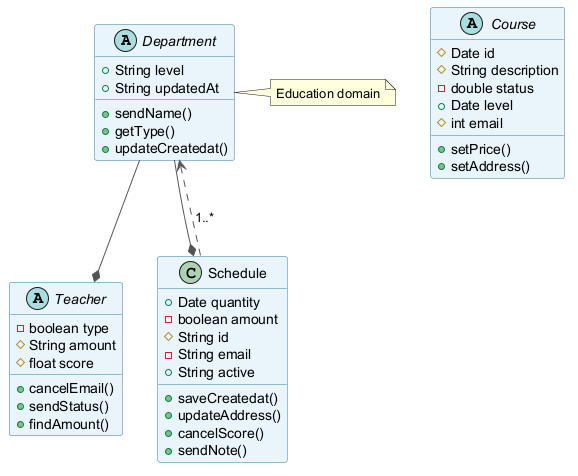

The diagram above was rendered by PlantUML. Its source (embedded in the PNG):
@startuml
skinparam backgroundColor #FFFFFF
skinparam classBackgroundColor #E8F4FA
skinparam classBorderColor #2C7DA0
skinparam ArrowColor #555555
abstract class Department {
  +String level
  +String updatedAt
  +sendName()
  +getType()
  +updateCreatedat()
}
abstract class Teacher {
  -boolean type
  #String amount
  #float score
  +cancelEmail()
  +sendStatus()
  +findAmount()
}
abstract class Course {
  #Date id
  #String description
  -double status
  +Date level
  #int email
  +setPrice()
  +setAddress()
}
class Schedule {
  +Date quantity
  -boolean amount
  #String id
  -String email
  +String active
  +saveCreatedat()
  +updateAddress()
  +cancelScore()
  +sendNote()
}
Department --* Teacher
Department --* Schedule
Schedule ..> Department : "1..*"
note right of Department : Education domain
@enduml